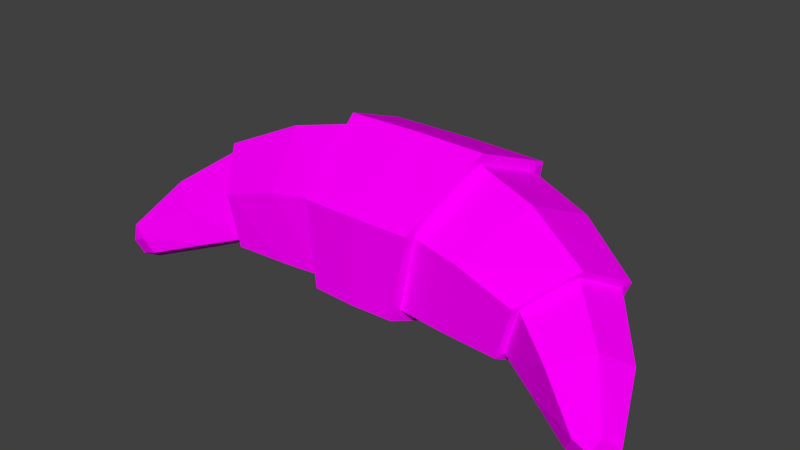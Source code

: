 # Source: Croissant.blend  (saved by Blender 2.78.0; exported with 4.5.12 LTS)
import bpy
from mathutils import Matrix  # noqa: F401  (used for matrix-valued properties, if any)

bpy.ops.wm.read_factory_settings(use_empty=True)
scene = bpy.context.scene
scene.name = 'Scene'

# ---- collections
col_collection_1 = bpy.data.collections.new('Collection 1'); scene.collection.children.link(col_collection_1)

# ---- images (referenced by path relative to the original .blend; pixels are not part of the script)
import os
ASSET_DIR = os.environ.get("B2B_ASSET_DIR", "")  # directory of the original .blend (textures are referenced by path, not embedded)
HERE = os.path.dirname(os.path.abspath(__file__))  # packed textures are extracted next to this script under _unpacked/

def load_image(name, relpath, width, height, colorspace="sRGB"):
    """Load a texture the original file referenced (path relative to the .blend, or extracted next to this script)."""
    p = next((c for c in (os.path.join(HERE, relpath), os.path.join(ASSET_DIR, relpath)) if relpath and os.path.exists(c)), "")
    if p:
        img = bpy.data.images.load(p, check_existing=True)
        img.name = name
    else:  # same state as the original file: an image datablock whose file is absent (Cycles renders it pink)
        img = bpy.data.images.new(name, width, height)
        img.source = "FILE"
        img.filepath = "//" + (relpath or name)
    img.colorspace_settings.name = colorspace
    return img
img_texture_png = load_image('texture.png', 'texture.png', 1024, 1024, 'sRGB')

# ---- materials (node trees are filled in below, after node groups)
mat_material = bpy.data.materials.new('Material')
mat_material.alpha_threshold = 0.0
mat_material.roughness = 0.5
mat_material.line_color = (0.0, 0.0, 0.0, 1.0)

# ---- material node trees
mat_material.use_nodes = True; mat_material.node_tree.nodes.clear()
_N = mat_material.node_tree.nodes; _L = mat_material.node_tree.links
n0 = _N.new('ShaderNodeOutputMaterial'); n0.name = 'Material Output'; n0.location = (300, 300)
n1 = _N.new('ShaderNodeBsdfDiffuse'); n1.name = 'Diffuse BSDF'; n1.location = (10, 300)
n2 = _N.new('ShaderNodeTexImage'); n2.name = 'Image Texture'; n2.location = (-180, 300)
n2.width = 140
n2.image = img_texture_png
_L.new(n1.outputs[0], n0.inputs[0])
_L.new(n2.outputs[0], n1.inputs[0])
n0.is_active_output = True

# ---- world
world_world = bpy.data.worlds.new('World'); scene.world = world_world
world_world.color = (0.05088, 0.05088, 0.05088)
world_world.use_sun_shadow = False
world_world.sun_shadow_jitter_overblur = 0.0
world_world.cycles.sampling_method = 'MANUAL'

# ---- meshes
me_cylinder_011 = bpy.data.meshes.new('Cylinder.011')
me_cylinder_011.from_pydata([(5.532e-09, 0.0372, 0.06117), (0.03684, 0.03196, 0.05779), (4.213e-11, 0.001878, 0.07512), (0.03226, 0.001634, 0.06977), (-5.49e-09, -0.03532, 0.05114), (0.02581, -0.03035, 0.04915), (-5.532e-09, -0.0372, 0.01321), (0.02073, -0.03195, 0.01659), (-4.213e-11, -0.001878, -0.0007367), (0.02581, -0.001636, 0.004609), (5.49e-09, 0.03532, 0.02324), (0.03226, 0.03035, 0.02523), (0.03282, 0.001852, 0.07459), (0.03795, 0.03668, 0.06084), (0.02525, -0.03483, 0.05094), (0.01961, -0.03668, 0.01354), (0.02525, -0.001852, -0.000209), (0.03282, 0.03483, 0.02344), (0.08762, -0.01467, 0.04789), (0.09542, 0.002784, 0.03898), (0.07419, -0.03143, 0.03708), (0.06898, -0.03131, 0.01701), (0.07419, -0.01307, 0.008605), (0.08762, 0.003687, 0.01941), (0.06005, -0.004525, 0.06383), (0.04746, -0.03244, 0.04584), (0.04746, -0.005518, 0.004074), (0.06005, 0.0224, 0.02207), (0.04127, -0.03318, 0.0158), (0.06755, 0.02267, 0.0518), (0.08881, -0.01451, 0.05097), (0.09759, 0.005554, 0.04077), (0.07302, -0.03428, 0.03823), (0.06679, -0.0341, 0.01521), (0.07302, -0.01321, 0.005537), (0.08881, 0.006563, 0.01828), (0.1198, -0.0486, 0.01434), (0.1248, -0.04314, 0.009377), (0.1107, -0.05226, 0.01198), (0.1069, -0.05, 0.004955), (0.1107, -0.04453, -4.008e-06), (0.1198, -0.04087, 0.002355), (0.1066, -0.01644, 0.01014), (0.1148, -0.01923, 0.02479), (0.0855, -0.03933, 0.01183), (0.09169, -0.02643, 0.0037), (0.1066, -0.03142, 0.03338), (0.09169, -0.04141, 0.02694), (0.1175, -0.0517, 0.008484), (0.1213, -0.04711, 0.004507), (0.114, -0.04998, 0.002659)], [], [(0, 2, 12, 13), (2, 4, 14, 12), (4, 6, 15, 14), (6, 8, 16, 15), (25, 32, 30, 24), (8, 10, 17, 16), (10, 0, 13, 17), (1, 13, 12, 3), (3, 12, 14, 5), (5, 14, 15, 7), (7, 15, 16, 9), (9, 16, 17, 11), (11, 17, 13, 1), (43, 37, 41, 42), (27, 35, 34, 26), (28, 33, 32, 25), (24, 30, 31, 29), (29, 31, 35, 27), (26, 34, 33, 28), (9, 26, 28, 7), (1, 29, 27, 11), (3, 24, 29, 1), (7, 28, 25, 5), (11, 27, 26, 9), (5, 25, 24, 3), (19, 31, 30, 18), (18, 30, 32, 20), (20, 32, 33, 21), (21, 33, 34, 22), (22, 34, 35, 23), (23, 35, 31, 19), (41, 49, 50, 40), (45, 40, 39, 44), (47, 38, 36, 46), (42, 41, 40, 45), (44, 39, 38, 47), (46, 36, 37, 43), (18, 46, 43, 19), (21, 44, 47, 20), (23, 42, 45, 22), (20, 47, 46, 18), (22, 45, 44, 21), (19, 43, 42, 23), (48, 50, 49), (39, 50, 48, 38), (36, 48, 49, 37), (37, 49, 41), (40, 50, 39), (38, 48, 36)])
_uv = me_cylinder_011.uv_layers.new(name='UVMap')
_uv.uv.foreach_set('vector', [0.007683, 0.9616, 0.007683, 0.9616, 0.007683, 0.9616, 0.007683, 0.9616, 0.007683, 0.9616, 0.007683, 0.9616, 0.007683, 0.9616, 0.007683, 0.9616, 0.007683, 0.9616, 0.007683, 0.9616, 0.007683, 0.9616, 0.007683, 0.9616, 0.007683, 0.9616, 0.007683, 0.9616, 0.007683, 0.9616, 0.007683, 0.9616, 0.007683, 0.9616, 0.007683, 0.9616, 0.007683, 0.9616, 0.007683, 0.9616, 0.007683, 0.9616, 0.007683, 0.9616, 0.007683, 0.9616, 0.007683, 0.9616, 0.007683, 0.9616, 0.007683, 0.9616, 0.007683, 0.9616, 0.007683, 0.9616, 0.007683, 0.9611, 0.007683, 0.9611, 0.007683, 0.9611, 0.007683, 0.9611, 0.007683, 0.9611, 0.007683, 0.9611, 0.007683, 0.9611, 0.007683, 0.9611, 0.007683, 0.9611, 0.007683, 0.9611, 0.007683, 0.9611, 0.007683, 0.9611, 0.007683, 0.9611, 0.007683, 0.9611, 0.007683, 0.9611, 0.007683, 0.9611, 0.007683, 0.9611, 0.007683, 0.9611, 0.007683, 0.9611, 0.007683, 0.9611, 0.007683, 0.9611, 0.007683, 0.9611, 0.007683, 0.9611, 0.007683, 0.9611, 0.007683, 0.9616, 0.007683, 0.9616, 0.007683, 0.9616, 0.007683, 0.9616, 0.007683, 0.9616, 0.007683, 0.9616, 0.007683, 0.9616, 0.007683, 0.9616, 0.007683, 0.9616, 0.007683, 0.9616, 0.007683, 0.9616, 0.007683, 0.9616, 0.007683, 0.9616, 0.007683, 0.9616, 0.007683, 0.9616, 0.007683, 0.9616, 0.007683, 0.9616, 0.007683, 0.9616, 0.007683, 0.9616, 0.007683, 0.9616, 0.007683, 0.9616, 0.007683, 0.9616, 0.007683, 0.9616, 0.007683, 0.9616, 0.007683, 0.9919, 0.007683, 0.9919, 0.007683, 0.9919, 0.007683, 0.9919, 0.007683, 0.9919, 0.007683, 0.9919, 0.007683, 0.9919, 0.007683, 0.9919, 0.007683, 0.9919, 0.007683, 0.9919, 0.007683, 0.9919, 0.007683, 0.9919, 0.007683, 0.9919, 0.007683, 0.9919, 0.007683, 0.9919, 0.007683, 0.9919, 0.007683, 0.9919, 0.007683, 0.9919, 0.007683, 0.9919, 0.007683, 0.9919, 0.007683, 0.9919, 0.007683, 0.9919, 0.007683, 0.9919, 0.007683, 0.9919, 0.007683, 0.9611, 0.007683, 0.9611, 0.007683, 0.9611, 0.007683, 0.9611, 0.007683, 0.9611, 0.007683, 0.9611, 0.007683, 0.9611, 0.007683, 0.9611, 0.007683, 0.9611, 0.007683, 0.9611, 0.007683, 0.9611, 0.007683, 0.9611, 0.007683, 0.9611, 0.007683, 0.9611, 0.007683, 0.9611, 0.007683, 0.9611, 0.007683, 0.9611, 0.007683, 0.9611, 0.007683, 0.9611, 0.007683, 0.9611, 0.007683, 0.9611, 0.007683, 0.9611, 0.007683, 0.9611, 0.007683, 0.9611, 0.007683, 0.9616, 0.007683, 0.9616, 0.007683, 0.9616, 0.007683, 0.9616, 0.007683, 0.9616, 0.007683, 0.9616, 0.007683, 0.9616, 0.007683, 0.9616, 0.007683, 0.9616, 0.007683, 0.9616, 0.007683, 0.9616, 0.007683, 0.9616, 0.007683, 0.9616, 0.007683, 0.9616, 0.007683, 0.9616, 0.007683, 0.9616, 0.007683, 0.9616, 0.007683, 0.9616, 0.007683, 0.9616, 0.007683, 0.9616, 0.007683, 0.9616, 0.007683, 0.9616, 0.007683, 0.9616, 0.007683, 0.9616, 0.007683, 0.9919, 0.007683, 0.9919, 0.007683, 0.9919, 0.007683, 0.9919, 0.007683, 0.9919, 0.007683, 0.9919, 0.007683, 0.9919, 0.007683, 0.9919, 0.007683, 0.9919, 0.007683, 0.9919, 0.007683, 0.9919, 0.007683, 0.9919, 0.007683, 0.9919, 0.007683, 0.9919, 0.007683, 0.9919, 0.007683, 0.9919, 0.007683, 0.9919, 0.007683, 0.9919, 0.007683, 0.9919, 0.007683, 0.9919, 0.007683, 0.9919, 0.007683, 0.9919, 0.007683, 0.9919, 0.007683, 0.9919, 0.007683, 0.9616, 0.007683, 0.9616, 0.007683, 0.9616, 0.007683, 0.9616, 0.007683, 0.9616, 0.007683, 0.9616, 0.007683, 0.9616, 0.007683, 0.9616, 0.007683, 0.9616, 0.007683, 0.9616, 0.007683, 0.9616, 0.007683, 0.9616, 0.007683, 0.9616, 0.007683, 0.9616, 0.007683, 0.9616, 0.007683, 0.9616, 0.007683, 0.9616, 0.007683, 0.9616, 0.007683, 0.9616, 0.007683, 0.9616])
me_cylinder_011.materials.append(mat_material)
me_cylinder_011.use_remesh_preserve_volume = False
me_cylinder_011.use_remesh_preserve_attributes = False
me_cylinder_011.use_mirror_vertex_groups = False
me_cylinder_011.update()

# ---- objects
ob_croissant = bpy.data.objects.new('Croissant', me_cylinder_011)

# ---- transforms, parenting, visibility, modifiers, constraints
ob_croissant.location = (0.0, 0.0, 0.0)
ob_croissant.lineart.crease_threshold = 0.0
_m = ob_croissant.modifiers.new('Mirror', 'MIRROR')

# ---- collection membership
col_collection_1.objects.link(ob_croissant)

# ---- scene / render settings (as saved in the file)
scene.frame_start = 1; scene.frame_end = 250; scene.frame_set(1)
scene.render.engine = 'CYCLES'
scene.render.resolution_percentage = 50
scene.render.dither_intensity = 0.0
scene.cycles.use_denoising = False
scene.cycles.samples = 128
scene.cycles.sampling_pattern = 'TABULATED_SOBOL'
scene.cycles.light_sampling_threshold = 0.0
scene.cycles.use_adaptive_sampling = False
scene.cycles.use_light_tree = False
scene.cycles.blur_glossy = 0.0
scene.cycles.sample_clamp_indirect = 0.0
scene.view_settings.view_transform = 'Standard'
bpy.context.view_layer.update()

# ---- added for rendering (the .blend has no active camera and no usable light): camera, sun
cam_auto = bpy.data.cameras.new('AutoCamera')
cam_auto.lens = 50.0
cam_auto.sensor_width = 36.0
cam_auto.clip_end = 1000.0
ob_auto_camera = bpy.data.objects.new('AutoCamera', cam_auto)
scene.collection.objects.link(ob_auto_camera)
ob_auto_camera.location = (0.255083, -0.313631, 0.241256)
ob_auto_camera.rotation_euler = (1.09748, -7.21219e-08, 0.694738)
scene.camera = ob_auto_camera
light_auto_sun = bpy.data.lights.new('AutoSun', 'SUN')
light_auto_sun.energy = 3.0
light_auto_sun.angle = 0.0523599
ob_auto_sun = bpy.data.objects.new('AutoSun', light_auto_sun)
scene.collection.objects.link(ob_auto_sun)
ob_auto_sun.rotation_euler = (0.872665, 0.174533, 0.523599)
bpy.context.view_layer.update()
